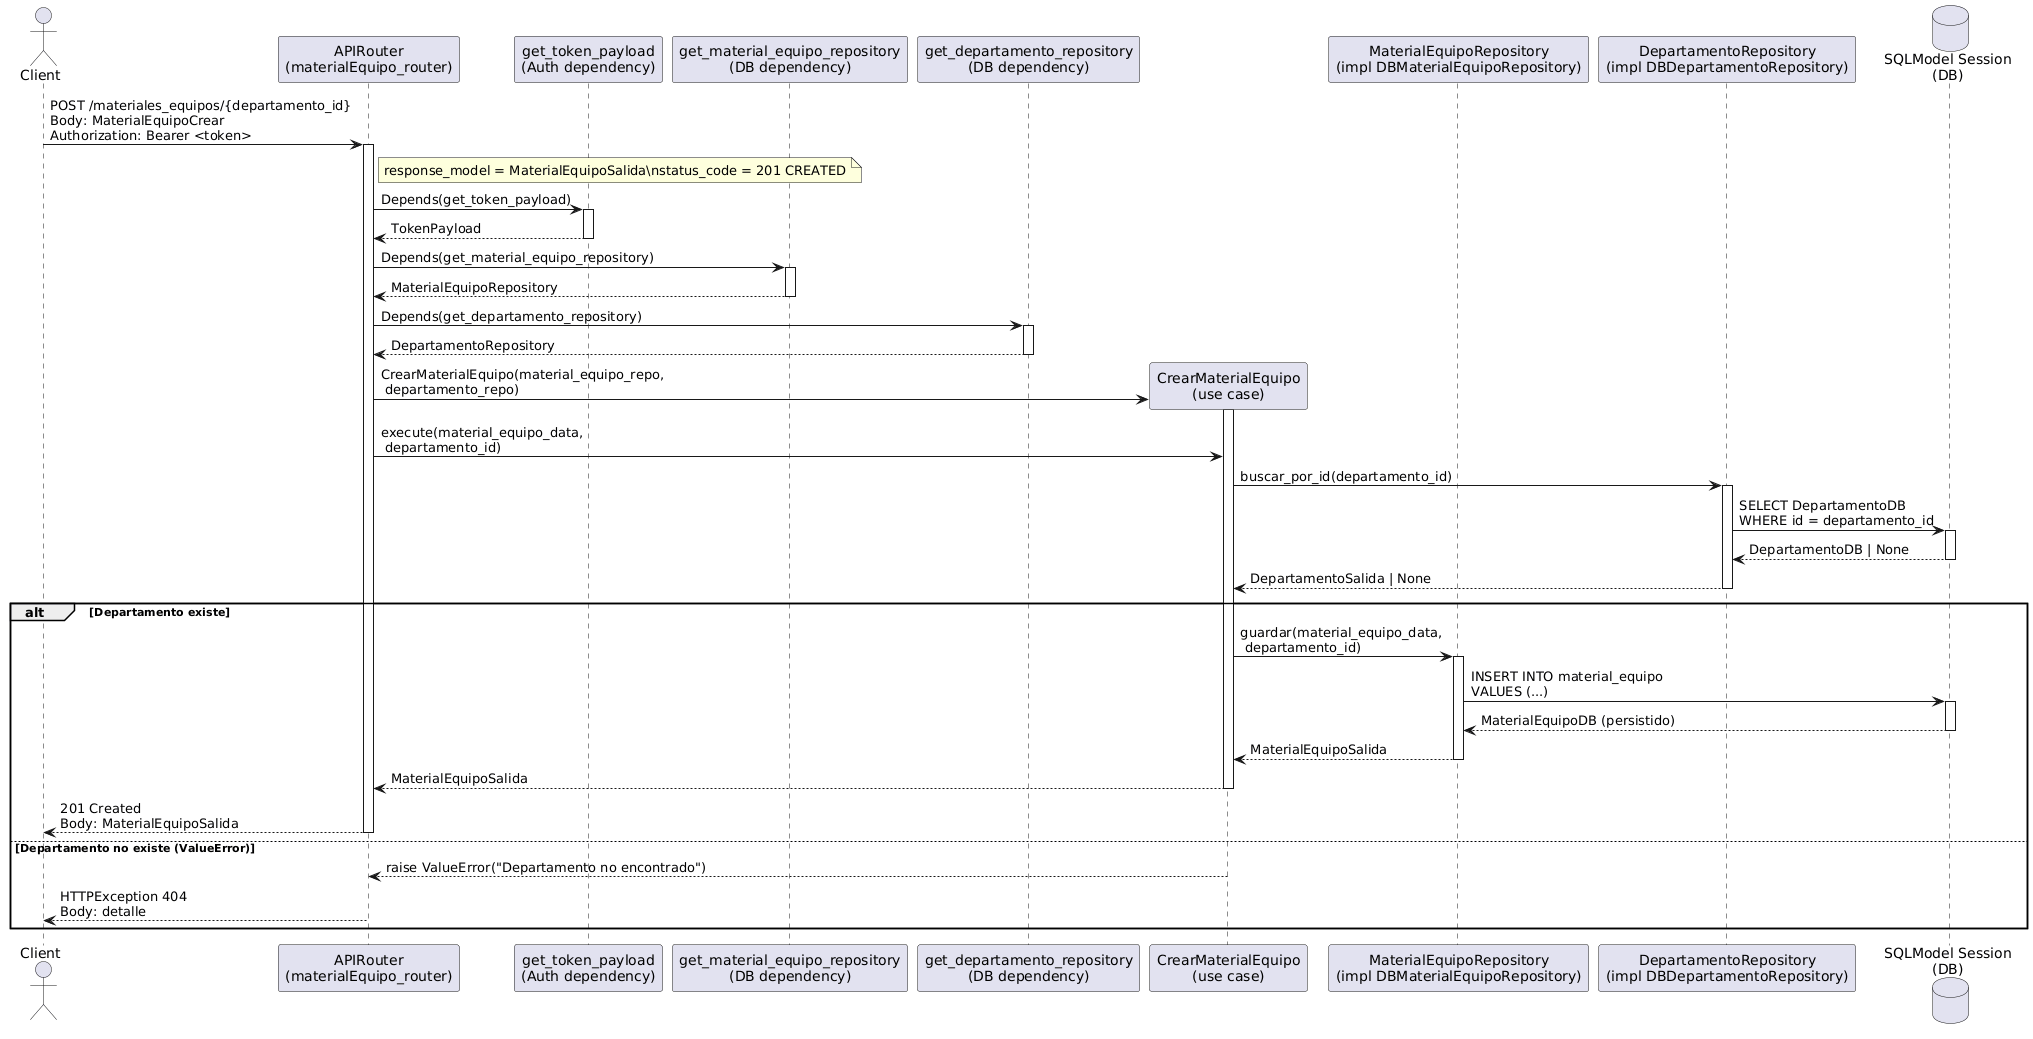

The diagram above was rendered by PlantUML. Its source (embedded in the PNG):
@startuml
actor Client
participant "APIRouter\n(materialEquipo_router)" as Router
participant "get_token_payload\n(Auth dependency)" as GetToken
participant "get_material_equipo_repository\n(DB dependency)" as GetMatRepo
participant "get_departamento_repository\n(DB dependency)" as GetDepRepo
participant "CrearMaterialEquipo\n(use case)" as UseCase
participant "MaterialEquipoRepository\n(impl DBMaterialEquipoRepository)" as MatRepo
participant "DepartamentoRepository\n(impl DBDepartamentoRepository)" as DepRepo
database "SQLModel Session\n(DB)" as DB

Client -> Router: POST /materiales_equipos/{departamento_id}\nBody: MaterialEquipoCrear\nAuthorization: Bearer <token>
activate Router
note right of Router
response_model = MaterialEquipoSalida\nstatus_code = 201 CREATED
end note

Router -> GetToken: Depends(get_token_payload)
activate GetToken
GetToken --> Router: TokenPayload
deactivate GetToken

Router -> GetMatRepo: Depends(get_material_equipo_repository)
activate GetMatRepo
GetMatRepo --> Router: MaterialEquipoRepository
deactivate GetMatRepo

Router -> GetDepRepo: Depends(get_departamento_repository)
activate GetDepRepo
GetDepRepo --> Router: DepartamentoRepository
deactivate GetDepRepo

create UseCase
Router -> UseCase: CrearMaterialEquipo(material_equipo_repo,\n departamento_repo)
activate UseCase

Router -> UseCase: execute(material_equipo_data,\n departamento_id)

UseCase -> DepRepo: buscar_por_id(departamento_id)
activate DepRepo
DepRepo -> DB: SELECT DepartamentoDB\nWHERE id = departamento_id
activate DB
DB --> DepRepo: DepartamentoDB | None
deactivate DB
DepRepo --> UseCase: DepartamentoSalida | None
deactivate DepRepo

alt Departamento existe
UseCase -> MatRepo: guardar(material_equipo_data,\n departamento_id)
activate MatRepo
MatRepo -> DB: INSERT INTO material_equipo\nVALUES (...)
activate DB
DB --> MatRepo: MaterialEquipoDB (persistido)
deactivate DB
MatRepo --> UseCase: MaterialEquipoSalida
deactivate MatRepo

UseCase --> Router: MaterialEquipoSalida
deactivate UseCase
Router --> Client: 201 Created\nBody: MaterialEquipoSalida
deactivate Router
else Departamento no existe (ValueError)
UseCase --> Router: raise ValueError("Departamento no encontrado")
deactivate UseCase
Router --> Client: HTTPException 404\nBody: detalle
deactivate Router
end
@enduml